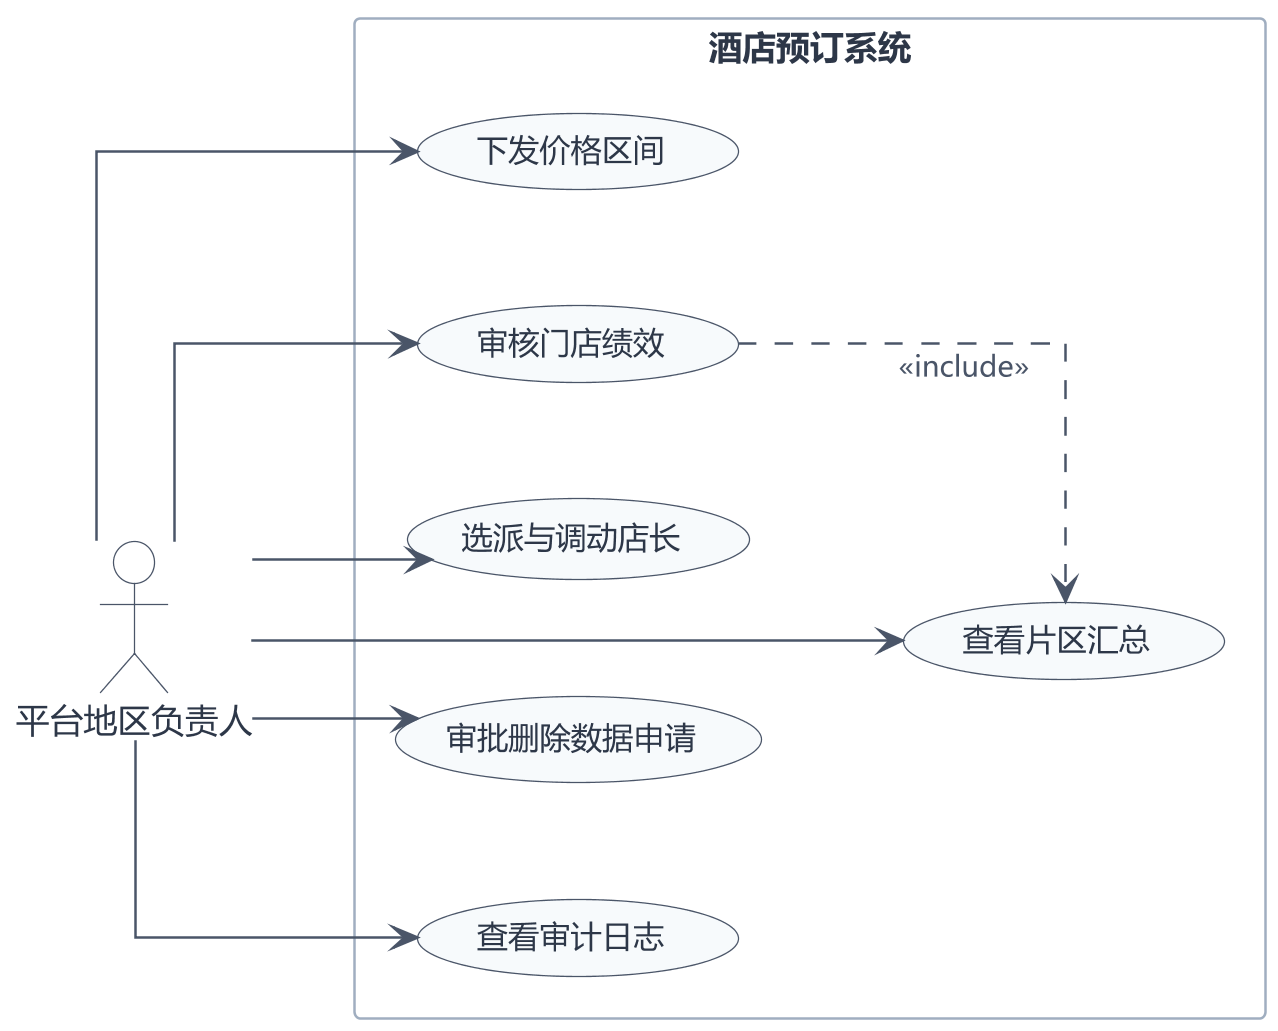

The diagram above was rendered by PlantUML. Its source (embedded in the PNG):
@startuml UML用例图_平台端
skinparam dpi 250
skinparam defaultFontName "Microsoft YaHei"
skinparam shadowing false
skinparam backgroundColor #FFFFFF
skinparam linetype ortho
skinparam ArrowColor #4A5568
skinparam ArrowFontColor #4A5568
skinparam ArrowFontSize 11
skinparam UsecaseBackgroundColor #F7FAFC
skinparam UsecaseBorderColor #4A5568
skinparam UsecaseFontColor #2D3748
skinparam UsecaseFontSize 12
skinparam ActorBackgroundColor #FFFFFF
skinparam ActorBorderColor #4A5568
skinparam ActorFontColor #2D3748
skinparam ActorFontSize 13
skinparam RectangleBackgroundColor #FFFFFF
skinparam RectangleBorderColor #A0AEC0
skinparam RectangleFontColor #2D3748
skinparam RectangleFontSize 13
skinparam nodesep 45
skinparam ranksep 55
left to right direction

actor "平台地区负责人" as P

rectangle "酒店预订系统" {
  usecase "下发价格区间" as UC1
  usecase "审核门店绩效" as UC2
  usecase "选派与调动店长" as UC3
  usecase "审批删除数据申请" as UC4
  usecase "查看片区汇总" as UC5
  usecase "查看审计日志" as UC6
}

P --> UC1
P --> UC2
P --> UC3
P --> UC4
P --> UC5
P --> UC6

UC2 ..> UC5 : <<include>>
@enduml